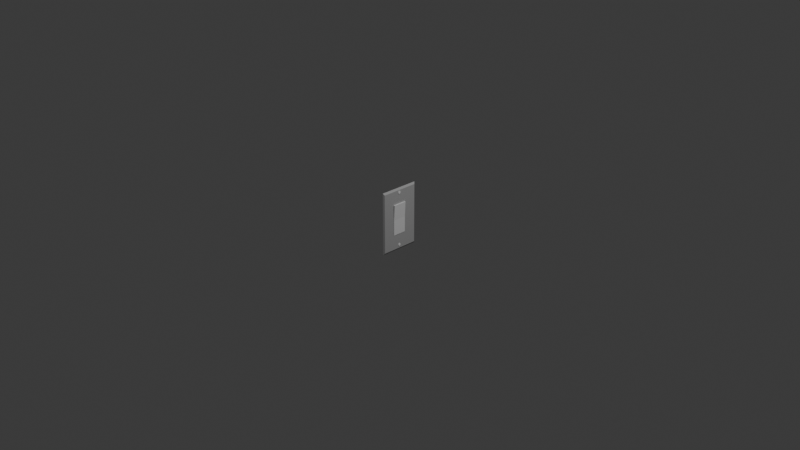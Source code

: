 # Source: lightswitch.blend  (saved by Blender 5.0.119; exported with 4.5.12 LTS)
import bpy
from mathutils import Matrix  # noqa: F401  (used for matrix-valued properties, if any)

bpy.ops.wm.read_factory_settings(use_empty=True)
scene = bpy.context.scene
scene.name = 'Scene'

# ---- collections
col_collection = bpy.data.collections.new('Collection'); scene.collection.children.link(col_collection)

# ---- materials (node trees are filled in below, after node groups)
mat_material = bpy.data.materials.new('Material')
mat_material.alpha_threshold = 0.0
mat_material.use_backface_culling_lightprobe_volume = False
mat_material.roughness = 0.5
mat_material.line_color = (0.0, 0.0, 0.0, 1.0)
mat_material_001 = bpy.data.materials.new('Material.001')

# ---- material node trees
mat_material.use_nodes = True; mat_material.node_tree.nodes.clear()
_N = mat_material.node_tree.nodes; _L = mat_material.node_tree.links
n0 = _N.new('ShaderNodeOutputMaterial'); n0.name = 'Material Output'; n0.location = (200, 100)
n1 = _N.new('ShaderNodeBsdfPrincipled'); n1.name = 'Principled BSDF'; n1.location = (-200, 100)
n1.inputs[0].default_value = (0.4274, 0.4274, 0.4274, 1.0)
_L.new(n1.outputs[0], n0.inputs[0])
n0.is_active_output = True
mat_material_001.use_nodes = True; mat_material_001.node_tree.nodes.clear()
_N = mat_material_001.node_tree.nodes; _L = mat_material_001.node_tree.links
n0 = _N.new('ShaderNodeBsdfPrincipled'); n0.name = 'Principled BSDF'; n0.location = (-200, 100)
n1 = _N.new('ShaderNodeOutputMaterial'); n1.name = 'Material Output'; n1.location = (200, 100)
_L.new(n0.outputs[0], n1.inputs[0])
n1.is_active_output = True

# ---- world
world_world = bpy.data.worlds.new('World'); scene.world = world_world
world_world.use_nodes = True; world_world.node_tree.nodes.clear()
_N = world_world.node_tree.nodes; _L = world_world.node_tree.links
n0 = _N.new('ShaderNodeOutputWorld'); n0.name = 'World Output'; n0.location = (200, 100)
n1 = _N.new('ShaderNodeBackground'); n1.name = 'Background'; n1.location = (-200, 100)
n1.inputs[0].default_value = (0.05088, 0.05088, 0.05088, 1.0)
_L.new(n1.outputs[0], n0.inputs[0])
n0.is_active_output = True
world_world.color = (0.05088, 0.05088, 0.05088)
world_world.sun_shadow_jitter_overblur = 0.0

# ---- cameras
cam_camera = bpy.data.cameras.new('Camera')
cam_camera.clip_end = 100.0
cam_camera.ortho_scale = 7.314

# ---- lights
light_light = bpy.data.lights.new('Light', 'POINT')
light_light.energy = 1000.0
light_light.shadow_soft_size = 0.1

# ---- meshes
me_cube = bpy.data.meshes.new('Cube')
me_cube.from_pydata([(1.027, 0.9403, 0.9403), (1.027, 0.9403, -0.9403), (1.027, -0.9403, 0.9403), (1.027, -0.9403, -0.9403), (-0.973, 1.0, 1.0), (-0.973, 1.0, -1.0), (-0.973, -1.0, 1.0), (-0.973, -1.0, -1.0)], [], [(0, 4, 6, 2), (3, 2, 6, 7), (7, 6, 4, 5), (5, 1, 3, 7), (1, 0, 2, 3), (5, 4, 0, 1)])
_uv = me_cube.uv_layers.new(name='UVMap')
_uv.uv.foreach_set('vector', [0.625, 0.5, 0.875, 0.5, 0.875, 0.75, 0.625, 0.75, 0.375, 0.75, 0.625, 0.75, 0.625, 1.0, 0.375, 1.0, 0.375, 0.0, 0.625, 0.0, 0.625, 0.25, 0.375, 0.25, 0.125, 0.5, 0.375, 0.5, 0.375, 0.75, 0.125, 0.75, 0.375, 0.5, 0.625, 0.5, 0.625, 0.75, 0.375, 0.75, 0.375, 0.25, 0.625, 0.25, 0.625, 0.5, 0.375, 0.5])
me_cube.materials.append(mat_material)
me_cube.use_mirror_vertex_groups = False
me_cube.update()
me_cube_001 = bpy.data.meshes.new('Cube.001')
me_cube_001.from_pydata([(-0.1315, -1.0, -1.0), (-1.174, -1.0, 1.0), (-0.1315, 1.0, -1.0), (-1.174, 1.0, 1.0), (0.1315, -1.0, -1.0), (1.0, -1.0, 1.0), (0.1315, 1.0, -1.0), (1.0, 1.0, 1.0), (-0.1634, -1.0, 0.0), (-0.1634, 1.0, 0.0), (0.1634, 1.0, 0.0), (0.1634, -1.0, 0.0)], [], [(8, 1, 3, 9), (9, 3, 7, 10), (10, 7, 5, 11), (11, 5, 1, 8), (2, 6, 4, 0), (7, 3, 1, 5), (4, 11, 8, 0), (6, 10, 11, 4), (2, 9, 10, 6), (0, 8, 9, 2)])
_uv = me_cube_001.uv_layers.new(name='UVMap')
_uv.uv.foreach_set('vector', [0.5, 0.0, 0.625, 0.0, 0.625, 0.25, 0.5, 0.25, 0.5, 0.25, 0.625, 0.25, 0.625, 0.5, 0.5, 0.5, 0.5, 0.5, 0.625, 0.5, 0.625, 0.75, 0.5, 0.75, 0.5, 0.75, 0.625, 0.75, 0.625, 1.0, 0.5, 1.0, 0.125, 0.5, 0.375, 0.5, 0.375, 0.75, 0.125, 0.75, 0.625, 0.5, 0.875, 0.5, 0.875, 0.75, 0.625, 0.75, 0.375, 0.75, 0.5, 0.75, 0.5, 1.0, 0.375, 1.0, 0.375, 0.5, 0.5, 0.5, 0.5, 0.75, 0.375, 0.75, 0.375, 0.25, 0.5, 0.25, 0.5, 0.5, 0.375, 0.5, 0.375, 0.0, 0.5, 0.0, 0.5, 0.25, 0.375, 0.25])
me_cube_001.materials.append(mat_material_001)
me_cube_001.update()
me_cylinder = bpy.data.meshes.new('Cylinder')
me_cylinder.from_pydata([(0.0, 1.0, -1.0), (-1.74e-06, 0.9695, 1.0), (0.1951, 0.9808, -1.0), (0.01663, 0.9509, 1.0), (0.3827, 0.9239, -1.0), (0.03263, 0.8957, 1.0), (0.5556, 0.8315, -1.0), (0.04737, 0.8061, 1.0), (0.7071, 0.7071, -1.0), (0.06029, 0.6855, 1.0), (0.8315, 0.5556, -1.0), (0.07089, 0.5386, 1.0), (0.9239, 0.3827, -1.0), (0.07877, 0.371, 1.0), (0.9808, 0.1951, -1.0), (0.08363, 0.1891, 1.0), (1.0, 0.0, -1.0), (0.08526, 0.0, 1.0), (0.9808, -0.1951, -1.0), (0.08363, -0.1891, 1.0), (0.9239, -0.3827, -1.0), (0.07877, -0.371, 1.0), (0.8315, -0.5556, -1.0), (0.07089, -0.5386, 1.0), (0.7071, -0.7071, -1.0), (0.06029, -0.6855, 1.0), (0.5556, -0.8315, -1.0), (0.04737, -0.8061, 1.0), (0.3827, -0.9239, -1.0), (0.03263, -0.8957, 1.0), (0.1951, -0.9808, -1.0), (0.01663, -0.9509, 1.0), (0.0, -1.0, -1.0), (-1.74e-06, -0.9695, 1.0), (-0.1951, -0.9808, -1.0), (-0.01664, -0.9509, 1.0), (-0.3827, -0.9239, -1.0), (-0.03263, -0.8957, 1.0), (-0.5556, -0.8315, -1.0), (-0.04737, -0.8061, 1.0), (-0.7071, -0.7071, -1.0), (-0.06029, -0.6855, 1.0), (-0.8315, -0.5556, -1.0), (-0.0709, -0.5386, 1.0), (-0.9239, -0.3827, -1.0), (-0.07878, -0.371, 1.0), (-0.9808, -0.1951, -1.0), (-0.08363, -0.1891, 1.0), (-1.0, 0.0, -1.0), (-0.08527, 0.0, 1.0), (-0.9808, 0.1951, -1.0), (-0.08363, 0.1891, 1.0), (-0.9239, 0.3827, -1.0), (-0.07878, 0.371, 1.0), (-0.8315, 0.5556, -1.0), (-0.0709, 0.5386, 1.0), (-0.7071, 0.7071, -1.0), (-0.06029, 0.6855, 1.0), (-0.5556, 0.8315, -1.0), (-0.04737, 0.8061, 1.0), (-0.3827, 0.9239, -1.0), (-0.03263, 0.8957, 1.0), (-0.1951, 0.9808, -1.0), (-0.01664, 0.9509, 1.0), (0.1951, 0.9808, 1.0), (0.0, 1.0, 1.0), (0.3827, 0.9239, 1.0), (0.5556, 0.8315, 1.0), (0.7071, 0.7071, 1.0), (0.8315, 0.5556, 1.0), (0.9239, 0.3827, 1.0), (0.9808, 0.1951, 1.0), (1.0, 0.0, 1.0), (0.9808, -0.1951, 1.0), (0.9239, -0.3827, 1.0), (0.8315, -0.5556, 1.0), (0.7071, -0.7071, 1.0), (0.5556, -0.8315, 1.0), (0.3827, -0.9239, 1.0), (0.1951, -0.9808, 1.0), (0.0, -1.0, 1.0), (-0.1951, -0.9808, 1.0), (-0.3827, -0.9239, 1.0), (-0.5556, -0.8315, 1.0), (-0.7071, -0.7071, 1.0), (-0.8315, -0.5556, 1.0), (-0.9239, -0.3827, 1.0), (-0.9808, -0.1951, 1.0), (-1.0, 0.0, 1.0), (-0.9808, 0.1951, 1.0), (-0.9239, 0.3827, 1.0), (-0.8315, 0.5556, 1.0), (-0.7071, 0.7071, 1.0), (-0.5556, 0.8315, 1.0), (-0.3827, 0.9239, 1.0), (-0.1951, 0.9808, 1.0), (0.01663, 0.9509, 0.5748), (-1.733e-06, 0.9695, 0.5748), (0.03263, 0.8957, 0.5748), (0.04737, 0.8061, 0.5748), (0.06029, 0.6855, 0.5748), (0.07089, 0.5386, 0.5748), (0.07877, 0.371, 0.5748), (0.08363, 0.1891, 0.5748), (0.08526, -1.776e-15, 0.5748), (0.08363, -0.1891, 0.5748), (0.07877, -0.371, 0.5748), (0.07089, -0.5386, 0.5748), (0.06029, -0.6855, 0.5748), (0.04737, -0.8061, 0.5748), (0.03263, -0.8957, 0.5748), (0.01663, -0.9509, 0.5748), (-1.733e-06, -0.9695, 0.5748), (-0.01664, -0.9509, 0.5748), (-0.03263, -0.8957, 0.5748), (-0.04737, -0.8061, 0.5748), (-0.06029, -0.6855, 0.5748), (-0.0709, -0.5386, 0.5748), (-0.07878, -0.371, 0.5748), (-0.08363, -0.1891, 0.5748), (-0.08527, -1.776e-15, 0.5748), (-0.08363, 0.1891, 0.5748), (-0.07878, 0.371, 0.5748), (-0.0709, 0.5386, 0.5748), (-0.06029, 0.6855, 0.5748), (-0.04737, 0.8061, 0.5748), (-0.03263, 0.8957, 0.5748), (-0.01664, 0.9509, 0.5748), (0.01663, 0.9509, 0.4106), (-1.73e-06, 0.9695, 0.4106), (0.03263, 0.8957, 0.4106), (0.04737, 0.8061, 0.4106), (0.06029, 0.6855, 0.4106), (0.07089, 0.5386, 0.4106), (0.07877, 0.371, 0.4106), (0.08363, 0.1891, 0.4106), (0.08526, -2.22e-15, 0.4106), (0.08363, -0.1891, 0.4106), (0.07877, -0.371, 0.4106), (0.07089, -0.5386, 0.4106), (0.06029, -0.6855, 0.4106), (0.04737, -0.8061, 0.4106), (0.03263, -0.8957, 0.4106), (0.01663, -0.9509, 0.4106), (-1.73e-06, -0.9695, 0.4106), (-0.01664, -0.9509, 0.4106), (-0.03263, -0.8957, 0.4106), (-0.04737, -0.8061, 0.4106), (-0.06029, -0.6855, 0.4106), (-0.0709, -0.5386, 0.4106), (-0.07878, -0.371, 0.4106), (-0.08363, -0.1891, 0.4106), (-0.08527, -2.22e-15, 0.4106), (-0.08363, 0.1891, 0.4106), (-0.07878, 0.371, 0.4106), (-0.0709, 0.5386, 0.4106), (-0.06029, 0.6855, 0.4106), (-0.04737, 0.8061, 0.4106), (-0.03263, 0.8957, 0.4106), (-0.01664, 0.9509, 0.4106)], [], [(0, 65, 64, 2), (2, 64, 66, 4), (4, 66, 67, 6), (6, 67, 68, 8), (8, 68, 69, 10), (10, 69, 70, 12), (12, 70, 71, 14), (14, 71, 72, 16), (16, 72, 73, 18), (18, 73, 74, 20), (20, 74, 75, 22), (22, 75, 76, 24), (24, 76, 77, 26), (26, 77, 78, 28), (28, 78, 79, 30), (30, 79, 80, 32), (32, 80, 81, 34), (34, 81, 82, 36), (36, 82, 83, 38), (38, 83, 84, 40), (40, 84, 85, 42), (42, 85, 86, 44), (44, 86, 87, 46), (46, 87, 88, 48), (48, 88, 89, 50), (50, 89, 90, 52), (52, 90, 91, 54), (54, 91, 92, 56), (56, 92, 93, 58), (58, 93, 94, 60), (41, 39, 115, 116), (60, 94, 95, 62), (62, 95, 65, 0), (0, 2, 4, 6, 8, 10, 12, 14, 16, 18, 20, 22, 24, 26, 28, 30, 32, 34, 36, 38, 40, 42, 44, 46, 48, 50, 52, 54, 56, 58, 60, 62), (1, 3, 64, 65), (3, 5, 66, 64), (5, 7, 67, 66), (7, 9, 68, 67), (9, 11, 69, 68), (11, 13, 70, 69), (13, 15, 71, 70), (15, 17, 72, 71), (17, 19, 73, 72), (19, 21, 74, 73), (21, 23, 75, 74), (23, 25, 76, 75), (25, 27, 77, 76), (27, 29, 78, 77), (29, 31, 79, 78), (31, 33, 80, 79), (33, 35, 81, 80), (35, 37, 82, 81), (37, 39, 83, 82), (39, 41, 84, 83), (41, 43, 85, 84), (43, 45, 86, 85), (45, 47, 87, 86), (47, 49, 88, 87), (49, 51, 89, 88), (51, 53, 90, 89), (53, 55, 91, 90), (55, 57, 92, 91), (57, 59, 93, 92), (59, 61, 94, 93), (61, 63, 95, 94), (63, 1, 65, 95), (116, 115, 147, 148), (15, 13, 102, 103), (43, 41, 116, 117), (17, 15, 103, 104), (45, 43, 117, 118), (19, 17, 104, 105), (47, 45, 118, 119), (21, 19, 105, 106), (49, 47, 119, 120), (23, 21, 106, 107), (51, 49, 120, 121), (25, 23, 107, 108), (53, 51, 121, 122), (27, 25, 108, 109), (55, 53, 122, 123), (29, 27, 109, 110), (3, 1, 97, 96), (57, 55, 123, 124), (31, 29, 110, 111), (5, 3, 96, 98), (59, 57, 124, 125), (33, 31, 111, 112), (7, 5, 98, 99), (61, 59, 125, 126), (35, 33, 112, 113), (9, 7, 99, 100), (63, 61, 126, 127), (37, 35, 113, 114), (11, 9, 100, 101), (1, 63, 127, 97), (39, 37, 114, 115), (13, 11, 101, 102), (128, 129, 159, 158, 157, 156, 155, 154, 153, 152, 151, 150, 149, 148, 147, 146, 145, 144, 143, 142, 141, 140, 139, 138, 137, 136, 135, 134, 133, 132, 131, 130), (103, 102, 134, 135), (117, 116, 148, 149), (104, 103, 135, 136), (118, 117, 149, 150), (105, 104, 136, 137), (119, 118, 150, 151), (106, 105, 137, 138), (120, 119, 151, 152), (107, 106, 138, 139), (121, 120, 152, 153), (108, 107, 139, 140), (122, 121, 153, 154), (109, 108, 140, 141), (123, 122, 154, 155), (110, 109, 141, 142), (96, 97, 129, 128), (124, 123, 155, 156), (111, 110, 142, 143), (98, 96, 128, 130), (125, 124, 156, 157), (112, 111, 143, 144), (99, 98, 130, 131), (126, 125, 157, 158), (113, 112, 144, 145), (100, 99, 131, 132), (127, 126, 158, 159), (114, 113, 145, 146), (101, 100, 132, 133), (97, 127, 159, 129), (115, 114, 146, 147), (102, 101, 133, 134)])
_uv = me_cylinder.uv_layers.new(name='UVMap')
_uv.uv.foreach_set('vector', [1.0, 0.5, 1.0, 1.0, 0.9688, 1.0, 0.9688, 0.5, 0.9688, 0.5, 0.9688, 1.0, 0.9375, 1.0, 0.9375, 0.5, 0.9375, 0.5, 0.9375, 1.0, 0.9062, 1.0, 0.9062, 0.5, 0.9062, 0.5, 0.9062, 1.0, 0.875, 1.0, 0.875, 0.5, 0.875, 0.5, 0.875, 1.0, 0.8438, 1.0, 0.8438, 0.5, 0.8438, 0.5, 0.8438, 1.0, 0.8125, 1.0, 0.8125, 0.5, 0.8125, 0.5, 0.8125, 1.0, 0.7812, 1.0, 0.7812, 0.5, 0.7812, 0.5, 0.7812, 1.0, 0.75, 1.0, 0.75, 0.5, 0.75, 0.5, 0.75, 1.0, 0.7188, 1.0, 0.7188, 0.5, 0.7188, 0.5, 0.7188, 1.0, 0.6875, 1.0, 0.6875, 0.5, 0.6875, 0.5, 0.6875, 1.0, 0.6562, 1.0, 0.6562, 0.5, 0.6562, 0.5, 0.6562, 1.0, 0.625, 1.0, 0.625, 0.5, 0.625, 0.5, 0.625, 1.0, 0.5938, 1.0, 0.5938, 0.5, 0.5938, 0.5, 0.5938, 1.0, 0.5625, 1.0, 0.5625, 0.5, 0.5625, 0.5, 0.5625, 1.0, 0.5312, 1.0, 0.5312, 0.5, 0.5312, 0.5, 0.5312, 1.0, 0.5, 1.0, 0.5, 0.5, 0.5, 0.5, 0.5, 1.0, 0.4688, 1.0, 0.4688, 0.5, 0.4688, 0.5, 0.4688, 1.0, 0.4375, 1.0, 0.4375, 0.5, 0.4375, 0.5, 0.4375, 1.0, 0.4062, 1.0, 0.4062, 0.5, 0.4062, 0.5, 0.4062, 1.0, 0.375, 1.0, 0.375, 0.5, 0.375, 0.5, 0.375, 1.0, 0.3438, 1.0, 0.3438, 0.5, 0.3438, 0.5, 0.3438, 1.0, 0.3125, 1.0, 0.3125, 0.5, 0.3125, 0.5, 0.3125, 1.0, 0.2812, 1.0, 0.2812, 0.5, 0.2812, 0.5, 0.2812, 1.0, 0.25, 1.0, 0.25, 0.5, 0.25, 0.5, 0.25, 1.0, 0.2188, 1.0, 0.2188, 0.5, 0.2188, 0.5, 0.2188, 1.0, 0.1875, 1.0, 0.1875, 0.5, 0.1875, 0.5, 0.1875, 1.0, 0.1562, 1.0, 0.1562, 0.5, 0.1562, 0.5, 0.1562, 1.0, 0.125, 1.0, 0.125, 0.5, 0.125, 0.5, 0.125, 1.0, 0.09375, 1.0, 0.09375, 0.5, 0.09375, 0.5, 0.09375, 1.0, 0.0625, 1.0, 0.0625, 0.5, 0.08547, 0.08547, 0.1207, 0.05653, 0.1207, 0.05653, 0.08547, 0.08547, 0.0625, 0.5, 0.0625, 1.0, 0.03125, 1.0, 0.03125, 0.5, 0.03125, 0.5, 0.03125, 1.0, 0.0, 1.0, 0.0, 0.5, 0.75, 0.49, 0.7968, 0.4854, 0.8418, 0.4717, 0.8833, 0.4496, 0.9197, 0.4197, 0.9496, 0.3833, 0.9717, 0.3418, 0.9854, 0.2968, 0.99, 0.25, 0.9854, 0.2032, 0.9717, 0.1582, 0.9496, 0.1167, 0.9197, 0.08029, 0.8833, 0.05045, 0.8418, 0.02827, 0.7968, 0.01461, 0.75, 0.01, 0.7032, 0.01461, 0.6582, 0.02827, 0.6167, 0.05045, 0.5803, 0.08029, 0.5504, 0.1167, 0.5283, 0.1582, 0.5146, 0.2032, 0.51, 0.25, 0.5146, 0.2968, 0.5283, 0.3418, 0.5504, 0.3833, 0.5803, 0.4197, 0.6167, 0.4496, 0.6582, 0.4717, 0.7032, 0.4854, 0.25, 0.4827, 0.2954, 0.4782, 0.2968, 0.4854, 0.25, 0.49, 0.2954, 0.4782, 0.339, 0.465, 0.3418, 0.4717, 0.2968, 0.4854, 0.339, 0.465, 0.3793, 0.4435, 0.3833, 0.4496, 0.3418, 0.4717, 0.3793, 0.4435, 0.4145, 0.4145, 0.4197, 0.4197, 0.3833, 0.4496, 0.4145, 0.4145, 0.4435, 0.3793, 0.4496, 0.3833, 0.4197, 0.4197, 0.4435, 0.3793, 0.465, 0.339, 0.4717, 0.3418, 0.4496, 0.3833, 0.465, 0.339, 0.4782, 0.2954, 0.4854, 0.2968, 0.4717, 0.3418, 0.4782, 0.2954, 0.4827, 0.25, 0.49, 0.25, 0.4854, 0.2968, 0.4827, 0.25, 0.4782, 0.2046, 0.4854, 0.2032, 0.49, 0.25, 0.4782, 0.2046, 0.465, 0.161, 0.4717, 0.1582, 0.4854, 0.2032, 0.465, 0.161, 0.4435, 0.1207, 0.4496, 0.1167, 0.4717, 0.1582, 0.4435, 0.1207, 0.4145, 0.08547, 0.4197, 0.08029, 0.4496, 0.1167, 0.4145, 0.08547, 0.3793, 0.05653, 0.3833, 0.05045, 0.4197, 0.08029, 0.3793, 0.05653, 0.339, 0.03503, 0.3418, 0.02827, 0.3833, 0.05045, 0.339, 0.03503, 0.2954, 0.02179, 0.2968, 0.01461, 0.3418, 0.02827, 0.2954, 0.02179, 0.25, 0.01732, 0.25, 0.01, 0.2968, 0.01461, 0.25, 0.01732, 0.2046, 0.02179, 0.2032, 0.01461, 0.25, 0.01, 0.2046, 0.02179, 0.161, 0.03503, 0.1582, 0.02827, 0.2032, 0.01461, 0.161, 0.03503, 0.1207, 0.05653, 0.1167, 0.05045, 0.1582, 0.02827, 0.1207, 0.05653, 0.08547, 0.08547, 0.08029, 0.08029, 0.1167, 0.05045, 0.08547, 0.08547, 0.05653, 0.1207, 0.05045, 0.1167, 0.08029, 0.08029, 0.05653, 0.1207, 0.03503, 0.161, 0.02827, 0.1582, 0.05045, 0.1167, 0.03503, 0.161, 0.02179, 0.2046, 0.01461, 0.2032, 0.02827, 0.1582, 0.02179, 0.2046, 0.01732, 0.25, 0.01, 0.25, 0.01461, 0.2032, 0.01732, 0.25, 0.02179, 0.2954, 0.01461, 0.2968, 0.01, 0.25, 0.02179, 0.2954, 0.03503, 0.339, 0.02827, 0.3418, 0.01461, 0.2968, 0.03503, 0.339, 0.05653, 0.3793, 0.05045, 0.3833, 0.02827, 0.3418, 0.05653, 0.3793, 0.08547, 0.4145, 0.08029, 0.4197, 0.05045, 0.3833, 0.08547, 0.4145, 0.1207, 0.4435, 0.1167, 0.4496, 0.08029, 0.4197, 0.1207, 0.4435, 0.161, 0.465, 0.1582, 0.4717, 0.1167, 0.4496, 0.161, 0.465, 0.2046, 0.4782, 0.2032, 0.4854, 0.1582, 0.4717, 0.2046, 0.4782, 0.25, 0.4827, 0.25, 0.49, 0.2032, 0.4854, 0.08547, 0.08547, 0.1207, 0.05653, 0.1207, 0.05653, 0.08547, 0.08547, 0.4782, 0.2954, 0.465, 0.339, 0.465, 0.339, 0.4782, 0.2954, 0.05653, 0.1207, 0.08547, 0.08547, 0.08547, 0.08547, 0.05653, 0.1207, 0.4827, 0.25, 0.4782, 0.2954, 0.4782, 0.2954, 0.4827, 0.25, 0.03503, 0.161, 0.05653, 0.1207, 0.05653, 0.1207, 0.03503, 0.161, 0.4782, 0.2046, 0.4827, 0.25, 0.4827, 0.25, 0.4782, 0.2046, 0.02179, 0.2046, 0.03503, 0.161, 0.03503, 0.161, 0.02179, 0.2046, 0.465, 0.161, 0.4782, 0.2046, 0.4782, 0.2046, 0.465, 0.161, 0.01732, 0.25, 0.02179, 0.2046, 0.02179, 0.2046, 0.01732, 0.25, 0.4435, 0.1207, 0.465, 0.161, 0.465, 0.161, 0.4435, 0.1207, 0.02179, 0.2954, 0.01732, 0.25, 0.01732, 0.25, 0.02179, 0.2954, 0.4145, 0.08547, 0.4435, 0.1207, 0.4435, 0.1207, 0.4145, 0.08547, 0.03503, 0.339, 0.02179, 0.2954, 0.02179, 0.2954, 0.03503, 0.339, 0.3793, 0.05653, 0.4145, 0.08547, 0.4145, 0.08547, 0.3793, 0.05653, 0.05653, 0.3793, 0.03503, 0.339, 0.03503, 0.339, 0.05653, 0.3793, 0.339, 0.03503, 0.3793, 0.05653, 0.3793, 0.05653, 0.339, 0.03503, 0.2954, 0.4782, 0.25, 0.4827, 0.25, 0.4827, 0.2954, 0.4782, 0.08547, 0.4145, 0.05653, 0.3793, 0.05653, 0.3793, 0.08547, 0.4145, 0.2954, 0.02179, 0.339, 0.03503, 0.339, 0.03503, 0.2954, 0.02179, 0.339, 0.465, 0.2954, 0.4782, 0.2954, 0.4782, 0.339, 0.465, 0.1207, 0.4435, 0.08547, 0.4145, 0.08547, 0.4145, 0.1207, 0.4435, 0.25, 0.01732, 0.2954, 0.02179, 0.2954, 0.02179, 0.25, 0.01732, 0.3793, 0.4435, 0.339, 0.465, 0.339, 0.465, 0.3793, 0.4435, 0.161, 0.465, 0.1207, 0.4435, 0.1207, 0.4435, 0.161, 0.465, 0.2046, 0.02179, 0.25, 0.01732, 0.25, 0.01732, 0.2046, 0.02179, 0.4145, 0.4145, 0.3793, 0.4435, 0.3793, 0.4435, 0.4145, 0.4145, 0.2046, 0.4782, 0.161, 0.465, 0.161, 0.465, 0.2046, 0.4782, 0.161, 0.03503, 0.2046, 0.02179, 0.2046, 0.02179, 0.161, 0.03503, 0.4435, 0.3793, 0.4145, 0.4145, 0.4145, 0.4145, 0.4435, 0.3793, 0.25, 0.4827, 0.2046, 0.4782, 0.2046, 0.4782, 0.25, 0.4827, 0.1207, 0.05653, 0.161, 0.03503, 0.161, 0.03503, 0.1207, 0.05653, 0.465, 0.339, 0.4435, 0.3793, 0.4435, 0.3793, 0.465, 0.339, 0.2954, 0.4782, 0.25, 0.4827, 0.2046, 0.4782, 0.161, 0.465, 0.1207, 0.4435, 0.08547, 0.4145, 0.05653, 0.3793, 0.03503, 0.339, 0.02179, 0.2954, 0.01732, 0.25, 0.02179, 0.2046, 0.03503, 0.161, 0.05653, 0.1207, 0.08547, 0.08547, 0.1207, 0.05653, 0.161, 0.03503, 0.2046, 0.02179, 0.25, 0.01732, 0.2954, 0.02179, 0.339, 0.03503, 0.3793, 0.05653, 0.4145, 0.08547, 0.4435, 0.1207, 0.465, 0.161, 0.4782, 0.2046, 0.4827, 0.25, 0.4782, 0.2954, 0.465, 0.339, 0.4435, 0.3793, 0.4145, 0.4145, 0.3793, 0.4435, 0.339, 0.465, 0.4782, 0.2954, 0.465, 0.339, 0.465, 0.339, 0.4782, 0.2954, 0.05653, 0.1207, 0.08547, 0.08547, 0.08547, 0.08547, 0.05653, 0.1207, 0.4827, 0.25, 0.4782, 0.2954, 0.4782, 0.2954, 0.4827, 0.25, 0.03503, 0.161, 0.05653, 0.1207, 0.05653, 0.1207, 0.03503, 0.161, 0.4782, 0.2046, 0.4827, 0.25, 0.4827, 0.25, 0.4782, 0.2046, 0.02179, 0.2046, 0.03503, 0.161, 0.03503, 0.161, 0.02179, 0.2046, 0.465, 0.161, 0.4782, 0.2046, 0.4782, 0.2046, 0.465, 0.161, 0.01732, 0.25, 0.02179, 0.2046, 0.02179, 0.2046, 0.01732, 0.25, 0.4435, 0.1207, 0.465, 0.161, 0.465, 0.161, 0.4435, 0.1207, 0.02179, 0.2954, 0.01732, 0.25, 0.01732, 0.25, 0.02179, 0.2954, 0.4145, 0.08547, 0.4435, 0.1207, 0.4435, 0.1207, 0.4145, 0.08547, 0.03503, 0.339, 0.02179, 0.2954, 0.02179, 0.2954, 0.03503, 0.339, 0.3793, 0.05653, 0.4145, 0.08547, 0.4145, 0.08547, 0.3793, 0.05653, 0.05653, 0.3793, 0.03503, 0.339, 0.03503, 0.339, 0.05653, 0.3793, 0.339, 0.03503, 0.3793, 0.05653, 0.3793, 0.05653, 0.339, 0.03503, 0.2954, 0.4782, 0.25, 0.4827, 0.25, 0.4827, 0.2954, 0.4782, 0.08547, 0.4145, 0.05653, 0.3793, 0.05653, 0.3793, 0.08547, 0.4145, 0.2954, 0.02179, 0.339, 0.03503, 0.339, 0.03503, 0.2954, 0.02179, 0.339, 0.465, 0.2954, 0.4782, 0.2954, 0.4782, 0.339, 0.465, 0.1207, 0.4435, 0.08547, 0.4145, 0.08547, 0.4145, 0.1207, 0.4435, 0.25, 0.01732, 0.2954, 0.02179, 0.2954, 0.02179, 0.25, 0.01732, 0.3793, 0.4435, 0.339, 0.465, 0.339, 0.465, 0.3793, 0.4435, 0.161, 0.465, 0.1207, 0.4435, 0.1207, 0.4435, 0.161, 0.465, 0.2046, 0.02179, 0.25, 0.01732, 0.25, 0.01732, 0.2046, 0.02179, 0.4145, 0.4145, 0.3793, 0.4435, 0.3793, 0.4435, 0.4145, 0.4145, 0.2046, 0.4782, 0.161, 0.465, 0.161, 0.465, 0.2046, 0.4782, 0.161, 0.03503, 0.2046, 0.02179, 0.2046, 0.02179, 0.161, 0.03503, 0.4435, 0.3793, 0.4145, 0.4145, 0.4145, 0.4145, 0.4435, 0.3793, 0.25, 0.4827, 0.2046, 0.4782, 0.2046, 0.4782, 0.25, 0.4827, 0.1207, 0.05653, 0.161, 0.03503, 0.161, 0.03503, 0.1207, 0.05653, 0.465, 0.339, 0.4435, 0.3793, 0.4435, 0.3793, 0.465, 0.339])
me_cylinder.update()
me_cylinder_001 = bpy.data.meshes.new('Cylinder.001')
me_cylinder_001.from_pydata([(0.0, 1.0, -1.0), (-1.74e-06, 0.9695, 1.0), (0.1951, 0.9808, -1.0), (0.01663, 0.9509, 1.0), (0.3827, 0.9239, -1.0), (0.03263, 0.8957, 1.0), (0.5556, 0.8315, -1.0), (0.04737, 0.8061, 1.0), (0.7071, 0.7071, -1.0), (0.06029, 0.6855, 1.0), (0.8315, 0.5556, -1.0), (0.07089, 0.5386, 1.0), (0.9239, 0.3827, -1.0), (0.07877, 0.371, 1.0), (0.9808, 0.1951, -1.0), (0.08363, 0.1891, 1.0), (1.0, 0.0, -1.0), (0.08526, 0.0, 1.0), (0.9808, -0.1951, -1.0), (0.08363, -0.1891, 1.0), (0.9239, -0.3827, -1.0), (0.07877, -0.371, 1.0), (0.8315, -0.5556, -1.0), (0.07089, -0.5386, 1.0), (0.7071, -0.7071, -1.0), (0.06029, -0.6855, 1.0), (0.5556, -0.8315, -1.0), (0.04737, -0.8061, 1.0), (0.3827, -0.9239, -1.0), (0.03263, -0.8957, 1.0), (0.1951, -0.9808, -1.0), (0.01663, -0.9509, 1.0), (0.0, -1.0, -1.0), (-1.74e-06, -0.9695, 1.0), (-0.1951, -0.9808, -1.0), (-0.01664, -0.9509, 1.0), (-0.3827, -0.9239, -1.0), (-0.03263, -0.8957, 1.0), (-0.5556, -0.8315, -1.0), (-0.04737, -0.8061, 1.0), (-0.7071, -0.7071, -1.0), (-0.06029, -0.6855, 1.0), (-0.8315, -0.5556, -1.0), (-0.0709, -0.5386, 1.0), (-0.9239, -0.3827, -1.0), (-0.07878, -0.371, 1.0), (-0.9808, -0.1951, -1.0), (-0.08363, -0.1891, 1.0), (-1.0, 0.0, -1.0), (-0.08527, 0.0, 1.0), (-0.9808, 0.1951, -1.0), (-0.08363, 0.1891, 1.0), (-0.9239, 0.3827, -1.0), (-0.07878, 0.371, 1.0), (-0.8315, 0.5556, -1.0), (-0.0709, 0.5386, 1.0), (-0.7071, 0.7071, -1.0), (-0.06029, 0.6855, 1.0), (-0.5556, 0.8315, -1.0), (-0.04737, 0.8061, 1.0), (-0.3827, 0.9239, -1.0), (-0.03263, 0.8957, 1.0), (-0.1951, 0.9808, -1.0), (-0.01664, 0.9509, 1.0), (0.1951, 0.9808, 1.0), (0.0, 1.0, 1.0), (0.3827, 0.9239, 1.0), (0.5556, 0.8315, 1.0), (0.7071, 0.7071, 1.0), (0.8315, 0.5556, 1.0), (0.9239, 0.3827, 1.0), (0.9808, 0.1951, 1.0), (1.0, 0.0, 1.0), (0.9808, -0.1951, 1.0), (0.9239, -0.3827, 1.0), (0.8315, -0.5556, 1.0), (0.7071, -0.7071, 1.0), (0.5556, -0.8315, 1.0), (0.3827, -0.9239, 1.0), (0.1951, -0.9808, 1.0), (0.0, -1.0, 1.0), (-0.1951, -0.9808, 1.0), (-0.3827, -0.9239, 1.0), (-0.5556, -0.8315, 1.0), (-0.7071, -0.7071, 1.0), (-0.8315, -0.5556, 1.0), (-0.9239, -0.3827, 1.0), (-0.9808, -0.1951, 1.0), (-1.0, 0.0, 1.0), (-0.9808, 0.1951, 1.0), (-0.9239, 0.3827, 1.0), (-0.8315, 0.5556, 1.0), (-0.7071, 0.7071, 1.0), (-0.5556, 0.8315, 1.0), (-0.3827, 0.9239, 1.0), (-0.1951, 0.9808, 1.0), (0.01663, 0.9509, 0.5748), (-1.733e-06, 0.9695, 0.5748), (0.03263, 0.8957, 0.5748), (0.04737, 0.8061, 0.5748), (0.06029, 0.6855, 0.5748), (0.07089, 0.5386, 0.5748), (0.07877, 0.371, 0.5748), (0.08363, 0.1891, 0.5748), (0.08526, -1.776e-15, 0.5748), (0.08363, -0.1891, 0.5748), (0.07877, -0.371, 0.5748), (0.07089, -0.5386, 0.5748), (0.06029, -0.6855, 0.5748), (0.04737, -0.8061, 0.5748), (0.03263, -0.8957, 0.5748), (0.01663, -0.9509, 0.5748), (-1.733e-06, -0.9695, 0.5748), (-0.01664, -0.9509, 0.5748), (-0.03263, -0.8957, 0.5748), (-0.04737, -0.8061, 0.5748), (-0.06029, -0.6855, 0.5748), (-0.0709, -0.5386, 0.5748), (-0.07878, -0.371, 0.5748), (-0.08363, -0.1891, 0.5748), (-0.08527, -1.776e-15, 0.5748), (-0.08363, 0.1891, 0.5748), (-0.07878, 0.371, 0.5748), (-0.0709, 0.5386, 0.5748), (-0.06029, 0.6855, 0.5748), (-0.04737, 0.8061, 0.5748), (-0.03263, 0.8957, 0.5748), (-0.01664, 0.9509, 0.5748), (0.01663, 0.9509, 0.4106), (-1.73e-06, 0.9695, 0.4106), (0.03263, 0.8957, 0.4106), (0.04737, 0.8061, 0.4106), (0.06029, 0.6855, 0.4106), (0.07089, 0.5386, 0.4106), (0.07877, 0.371, 0.4106), (0.08363, 0.1891, 0.4106), (0.08526, -2.22e-15, 0.4106), (0.08363, -0.1891, 0.4106), (0.07877, -0.371, 0.4106), (0.07089, -0.5386, 0.4106), (0.06029, -0.6855, 0.4106), (0.04737, -0.8061, 0.4106), (0.03263, -0.8957, 0.4106), (0.01663, -0.9509, 0.4106), (-1.73e-06, -0.9695, 0.4106), (-0.01664, -0.9509, 0.4106), (-0.03263, -0.8957, 0.4106), (-0.04737, -0.8061, 0.4106), (-0.06029, -0.6855, 0.4106), (-0.0709, -0.5386, 0.4106), (-0.07878, -0.371, 0.4106), (-0.08363, -0.1891, 0.4106), (-0.08527, -2.22e-15, 0.4106), (-0.08363, 0.1891, 0.4106), (-0.07878, 0.371, 0.4106), (-0.0709, 0.5386, 0.4106), (-0.06029, 0.6855, 0.4106), (-0.04737, 0.8061, 0.4106), (-0.03263, 0.8957, 0.4106), (-0.01664, 0.9509, 0.4106)], [], [(0, 65, 64, 2), (2, 64, 66, 4), (4, 66, 67, 6), (6, 67, 68, 8), (8, 68, 69, 10), (10, 69, 70, 12), (12, 70, 71, 14), (14, 71, 72, 16), (16, 72, 73, 18), (18, 73, 74, 20), (20, 74, 75, 22), (22, 75, 76, 24), (24, 76, 77, 26), (26, 77, 78, 28), (28, 78, 79, 30), (30, 79, 80, 32), (32, 80, 81, 34), (34, 81, 82, 36), (36, 82, 83, 38), (38, 83, 84, 40), (40, 84, 85, 42), (42, 85, 86, 44), (44, 86, 87, 46), (46, 87, 88, 48), (48, 88, 89, 50), (50, 89, 90, 52), (52, 90, 91, 54), (54, 91, 92, 56), (56, 92, 93, 58), (58, 93, 94, 60), (41, 39, 115, 116), (60, 94, 95, 62), (62, 95, 65, 0), (0, 2, 4, 6, 8, 10, 12, 14, 16, 18, 20, 22, 24, 26, 28, 30, 32, 34, 36, 38, 40, 42, 44, 46, 48, 50, 52, 54, 56, 58, 60, 62), (1, 3, 64, 65), (3, 5, 66, 64), (5, 7, 67, 66), (7, 9, 68, 67), (9, 11, 69, 68), (11, 13, 70, 69), (13, 15, 71, 70), (15, 17, 72, 71), (17, 19, 73, 72), (19, 21, 74, 73), (21, 23, 75, 74), (23, 25, 76, 75), (25, 27, 77, 76), (27, 29, 78, 77), (29, 31, 79, 78), (31, 33, 80, 79), (33, 35, 81, 80), (35, 37, 82, 81), (37, 39, 83, 82), (39, 41, 84, 83), (41, 43, 85, 84), (43, 45, 86, 85), (45, 47, 87, 86), (47, 49, 88, 87), (49, 51, 89, 88), (51, 53, 90, 89), (53, 55, 91, 90), (55, 57, 92, 91), (57, 59, 93, 92), (59, 61, 94, 93), (61, 63, 95, 94), (63, 1, 65, 95), (116, 115, 147, 148), (15, 13, 102, 103), (43, 41, 116, 117), (17, 15, 103, 104), (45, 43, 117, 118), (19, 17, 104, 105), (47, 45, 118, 119), (21, 19, 105, 106), (49, 47, 119, 120), (23, 21, 106, 107), (51, 49, 120, 121), (25, 23, 107, 108), (53, 51, 121, 122), (27, 25, 108, 109), (55, 53, 122, 123), (29, 27, 109, 110), (3, 1, 97, 96), (57, 55, 123, 124), (31, 29, 110, 111), (5, 3, 96, 98), (59, 57, 124, 125), (33, 31, 111, 112), (7, 5, 98, 99), (61, 59, 125, 126), (35, 33, 112, 113), (9, 7, 99, 100), (63, 61, 126, 127), (37, 35, 113, 114), (11, 9, 100, 101), (1, 63, 127, 97), (39, 37, 114, 115), (13, 11, 101, 102), (128, 129, 159, 158, 157, 156, 155, 154, 153, 152, 151, 150, 149, 148, 147, 146, 145, 144, 143, 142, 141, 140, 139, 138, 137, 136, 135, 134, 133, 132, 131, 130), (103, 102, 134, 135), (117, 116, 148, 149), (104, 103, 135, 136), (118, 117, 149, 150), (105, 104, 136, 137), (119, 118, 150, 151), (106, 105, 137, 138), (120, 119, 151, 152), (107, 106, 138, 139), (121, 120, 152, 153), (108, 107, 139, 140), (122, 121, 153, 154), (109, 108, 140, 141), (123, 122, 154, 155), (110, 109, 141, 142), (96, 97, 129, 128), (124, 123, 155, 156), (111, 110, 142, 143), (98, 96, 128, 130), (125, 124, 156, 157), (112, 111, 143, 144), (99, 98, 130, 131), (126, 125, 157, 158), (113, 112, 144, 145), (100, 99, 131, 132), (127, 126, 158, 159), (114, 113, 145, 146), (101, 100, 132, 133), (97, 127, 159, 129), (115, 114, 146, 147), (102, 101, 133, 134)])
_uv = me_cylinder_001.uv_layers.new(name='UVMap')
_uv.uv.foreach_set('vector', [1.0, 0.5, 1.0, 1.0, 0.9688, 1.0, 0.9688, 0.5, 0.9688, 0.5, 0.9688, 1.0, 0.9375, 1.0, 0.9375, 0.5, 0.9375, 0.5, 0.9375, 1.0, 0.9062, 1.0, 0.9062, 0.5, 0.9062, 0.5, 0.9062, 1.0, 0.875, 1.0, 0.875, 0.5, 0.875, 0.5, 0.875, 1.0, 0.8438, 1.0, 0.8438, 0.5, 0.8438, 0.5, 0.8438, 1.0, 0.8125, 1.0, 0.8125, 0.5, 0.8125, 0.5, 0.8125, 1.0, 0.7812, 1.0, 0.7812, 0.5, 0.7812, 0.5, 0.7812, 1.0, 0.75, 1.0, 0.75, 0.5, 0.75, 0.5, 0.75, 1.0, 0.7188, 1.0, 0.7188, 0.5, 0.7188, 0.5, 0.7188, 1.0, 0.6875, 1.0, 0.6875, 0.5, 0.6875, 0.5, 0.6875, 1.0, 0.6562, 1.0, 0.6562, 0.5, 0.6562, 0.5, 0.6562, 1.0, 0.625, 1.0, 0.625, 0.5, 0.625, 0.5, 0.625, 1.0, 0.5938, 1.0, 0.5938, 0.5, 0.5938, 0.5, 0.5938, 1.0, 0.5625, 1.0, 0.5625, 0.5, 0.5625, 0.5, 0.5625, 1.0, 0.5312, 1.0, 0.5312, 0.5, 0.5312, 0.5, 0.5312, 1.0, 0.5, 1.0, 0.5, 0.5, 0.5, 0.5, 0.5, 1.0, 0.4688, 1.0, 0.4688, 0.5, 0.4688, 0.5, 0.4688, 1.0, 0.4375, 1.0, 0.4375, 0.5, 0.4375, 0.5, 0.4375, 1.0, 0.4062, 1.0, 0.4062, 0.5, 0.4062, 0.5, 0.4062, 1.0, 0.375, 1.0, 0.375, 0.5, 0.375, 0.5, 0.375, 1.0, 0.3438, 1.0, 0.3438, 0.5, 0.3438, 0.5, 0.3438, 1.0, 0.3125, 1.0, 0.3125, 0.5, 0.3125, 0.5, 0.3125, 1.0, 0.2812, 1.0, 0.2812, 0.5, 0.2812, 0.5, 0.2812, 1.0, 0.25, 1.0, 0.25, 0.5, 0.25, 0.5, 0.25, 1.0, 0.2188, 1.0, 0.2188, 0.5, 0.2188, 0.5, 0.2188, 1.0, 0.1875, 1.0, 0.1875, 0.5, 0.1875, 0.5, 0.1875, 1.0, 0.1562, 1.0, 0.1562, 0.5, 0.1562, 0.5, 0.1562, 1.0, 0.125, 1.0, 0.125, 0.5, 0.125, 0.5, 0.125, 1.0, 0.09375, 1.0, 0.09375, 0.5, 0.09375, 0.5, 0.09375, 1.0, 0.0625, 1.0, 0.0625, 0.5, 0.08547, 0.08547, 0.1207, 0.05653, 0.1207, 0.05653, 0.08547, 0.08547, 0.0625, 0.5, 0.0625, 1.0, 0.03125, 1.0, 0.03125, 0.5, 0.03125, 0.5, 0.03125, 1.0, 0.0, 1.0, 0.0, 0.5, 0.75, 0.49, 0.7968, 0.4854, 0.8418, 0.4717, 0.8833, 0.4496, 0.9197, 0.4197, 0.9496, 0.3833, 0.9717, 0.3418, 0.9854, 0.2968, 0.99, 0.25, 0.9854, 0.2032, 0.9717, 0.1582, 0.9496, 0.1167, 0.9197, 0.08029, 0.8833, 0.05045, 0.8418, 0.02827, 0.7968, 0.01461, 0.75, 0.01, 0.7032, 0.01461, 0.6582, 0.02827, 0.6167, 0.05045, 0.5803, 0.08029, 0.5504, 0.1167, 0.5283, 0.1582, 0.5146, 0.2032, 0.51, 0.25, 0.5146, 0.2968, 0.5283, 0.3418, 0.5504, 0.3833, 0.5803, 0.4197, 0.6167, 0.4496, 0.6582, 0.4717, 0.7032, 0.4854, 0.25, 0.4827, 0.2954, 0.4782, 0.2968, 0.4854, 0.25, 0.49, 0.2954, 0.4782, 0.339, 0.465, 0.3418, 0.4717, 0.2968, 0.4854, 0.339, 0.465, 0.3793, 0.4435, 0.3833, 0.4496, 0.3418, 0.4717, 0.3793, 0.4435, 0.4145, 0.4145, 0.4197, 0.4197, 0.3833, 0.4496, 0.4145, 0.4145, 0.4435, 0.3793, 0.4496, 0.3833, 0.4197, 0.4197, 0.4435, 0.3793, 0.465, 0.339, 0.4717, 0.3418, 0.4496, 0.3833, 0.465, 0.339, 0.4782, 0.2954, 0.4854, 0.2968, 0.4717, 0.3418, 0.4782, 0.2954, 0.4827, 0.25, 0.49, 0.25, 0.4854, 0.2968, 0.4827, 0.25, 0.4782, 0.2046, 0.4854, 0.2032, 0.49, 0.25, 0.4782, 0.2046, 0.465, 0.161, 0.4717, 0.1582, 0.4854, 0.2032, 0.465, 0.161, 0.4435, 0.1207, 0.4496, 0.1167, 0.4717, 0.1582, 0.4435, 0.1207, 0.4145, 0.08547, 0.4197, 0.08029, 0.4496, 0.1167, 0.4145, 0.08547, 0.3793, 0.05653, 0.3833, 0.05045, 0.4197, 0.08029, 0.3793, 0.05653, 0.339, 0.03503, 0.3418, 0.02827, 0.3833, 0.05045, 0.339, 0.03503, 0.2954, 0.02179, 0.2968, 0.01461, 0.3418, 0.02827, 0.2954, 0.02179, 0.25, 0.01732, 0.25, 0.01, 0.2968, 0.01461, 0.25, 0.01732, 0.2046, 0.02179, 0.2032, 0.01461, 0.25, 0.01, 0.2046, 0.02179, 0.161, 0.03503, 0.1582, 0.02827, 0.2032, 0.01461, 0.161, 0.03503, 0.1207, 0.05653, 0.1167, 0.05045, 0.1582, 0.02827, 0.1207, 0.05653, 0.08547, 0.08547, 0.08029, 0.08029, 0.1167, 0.05045, 0.08547, 0.08547, 0.05653, 0.1207, 0.05045, 0.1167, 0.08029, 0.08029, 0.05653, 0.1207, 0.03503, 0.161, 0.02827, 0.1582, 0.05045, 0.1167, 0.03503, 0.161, 0.02179, 0.2046, 0.01461, 0.2032, 0.02827, 0.1582, 0.02179, 0.2046, 0.01732, 0.25, 0.01, 0.25, 0.01461, 0.2032, 0.01732, 0.25, 0.02179, 0.2954, 0.01461, 0.2968, 0.01, 0.25, 0.02179, 0.2954, 0.03503, 0.339, 0.02827, 0.3418, 0.01461, 0.2968, 0.03503, 0.339, 0.05653, 0.3793, 0.05045, 0.3833, 0.02827, 0.3418, 0.05653, 0.3793, 0.08547, 0.4145, 0.08029, 0.4197, 0.05045, 0.3833, 0.08547, 0.4145, 0.1207, 0.4435, 0.1167, 0.4496, 0.08029, 0.4197, 0.1207, 0.4435, 0.161, 0.465, 0.1582, 0.4717, 0.1167, 0.4496, 0.161, 0.465, 0.2046, 0.4782, 0.2032, 0.4854, 0.1582, 0.4717, 0.2046, 0.4782, 0.25, 0.4827, 0.25, 0.49, 0.2032, 0.4854, 0.08547, 0.08547, 0.1207, 0.05653, 0.1207, 0.05653, 0.08547, 0.08547, 0.4782, 0.2954, 0.465, 0.339, 0.465, 0.339, 0.4782, 0.2954, 0.05653, 0.1207, 0.08547, 0.08547, 0.08547, 0.08547, 0.05653, 0.1207, 0.4827, 0.25, 0.4782, 0.2954, 0.4782, 0.2954, 0.4827, 0.25, 0.03503, 0.161, 0.05653, 0.1207, 0.05653, 0.1207, 0.03503, 0.161, 0.4782, 0.2046, 0.4827, 0.25, 0.4827, 0.25, 0.4782, 0.2046, 0.02179, 0.2046, 0.03503, 0.161, 0.03503, 0.161, 0.02179, 0.2046, 0.465, 0.161, 0.4782, 0.2046, 0.4782, 0.2046, 0.465, 0.161, 0.01732, 0.25, 0.02179, 0.2046, 0.02179, 0.2046, 0.01732, 0.25, 0.4435, 0.1207, 0.465, 0.161, 0.465, 0.161, 0.4435, 0.1207, 0.02179, 0.2954, 0.01732, 0.25, 0.01732, 0.25, 0.02179, 0.2954, 0.4145, 0.08547, 0.4435, 0.1207, 0.4435, 0.1207, 0.4145, 0.08547, 0.03503, 0.339, 0.02179, 0.2954, 0.02179, 0.2954, 0.03503, 0.339, 0.3793, 0.05653, 0.4145, 0.08547, 0.4145, 0.08547, 0.3793, 0.05653, 0.05653, 0.3793, 0.03503, 0.339, 0.03503, 0.339, 0.05653, 0.3793, 0.339, 0.03503, 0.3793, 0.05653, 0.3793, 0.05653, 0.339, 0.03503, 0.2954, 0.4782, 0.25, 0.4827, 0.25, 0.4827, 0.2954, 0.4782, 0.08547, 0.4145, 0.05653, 0.3793, 0.05653, 0.3793, 0.08547, 0.4145, 0.2954, 0.02179, 0.339, 0.03503, 0.339, 0.03503, 0.2954, 0.02179, 0.339, 0.465, 0.2954, 0.4782, 0.2954, 0.4782, 0.339, 0.465, 0.1207, 0.4435, 0.08547, 0.4145, 0.08547, 0.4145, 0.1207, 0.4435, 0.25, 0.01732, 0.2954, 0.02179, 0.2954, 0.02179, 0.25, 0.01732, 0.3793, 0.4435, 0.339, 0.465, 0.339, 0.465, 0.3793, 0.4435, 0.161, 0.465, 0.1207, 0.4435, 0.1207, 0.4435, 0.161, 0.465, 0.2046, 0.02179, 0.25, 0.01732, 0.25, 0.01732, 0.2046, 0.02179, 0.4145, 0.4145, 0.3793, 0.4435, 0.3793, 0.4435, 0.4145, 0.4145, 0.2046, 0.4782, 0.161, 0.465, 0.161, 0.465, 0.2046, 0.4782, 0.161, 0.03503, 0.2046, 0.02179, 0.2046, 0.02179, 0.161, 0.03503, 0.4435, 0.3793, 0.4145, 0.4145, 0.4145, 0.4145, 0.4435, 0.3793, 0.25, 0.4827, 0.2046, 0.4782, 0.2046, 0.4782, 0.25, 0.4827, 0.1207, 0.05653, 0.161, 0.03503, 0.161, 0.03503, 0.1207, 0.05653, 0.465, 0.339, 0.4435, 0.3793, 0.4435, 0.3793, 0.465, 0.339, 0.2954, 0.4782, 0.25, 0.4827, 0.2046, 0.4782, 0.161, 0.465, 0.1207, 0.4435, 0.08547, 0.4145, 0.05653, 0.3793, 0.03503, 0.339, 0.02179, 0.2954, 0.01732, 0.25, 0.02179, 0.2046, 0.03503, 0.161, 0.05653, 0.1207, 0.08547, 0.08547, 0.1207, 0.05653, 0.161, 0.03503, 0.2046, 0.02179, 0.25, 0.01732, 0.2954, 0.02179, 0.339, 0.03503, 0.3793, 0.05653, 0.4145, 0.08547, 0.4435, 0.1207, 0.465, 0.161, 0.4782, 0.2046, 0.4827, 0.25, 0.4782, 0.2954, 0.465, 0.339, 0.4435, 0.3793, 0.4145, 0.4145, 0.3793, 0.4435, 0.339, 0.465, 0.4782, 0.2954, 0.465, 0.339, 0.465, 0.339, 0.4782, 0.2954, 0.05653, 0.1207, 0.08547, 0.08547, 0.08547, 0.08547, 0.05653, 0.1207, 0.4827, 0.25, 0.4782, 0.2954, 0.4782, 0.2954, 0.4827, 0.25, 0.03503, 0.161, 0.05653, 0.1207, 0.05653, 0.1207, 0.03503, 0.161, 0.4782, 0.2046, 0.4827, 0.25, 0.4827, 0.25, 0.4782, 0.2046, 0.02179, 0.2046, 0.03503, 0.161, 0.03503, 0.161, 0.02179, 0.2046, 0.465, 0.161, 0.4782, 0.2046, 0.4782, 0.2046, 0.465, 0.161, 0.01732, 0.25, 0.02179, 0.2046, 0.02179, 0.2046, 0.01732, 0.25, 0.4435, 0.1207, 0.465, 0.161, 0.465, 0.161, 0.4435, 0.1207, 0.02179, 0.2954, 0.01732, 0.25, 0.01732, 0.25, 0.02179, 0.2954, 0.4145, 0.08547, 0.4435, 0.1207, 0.4435, 0.1207, 0.4145, 0.08547, 0.03503, 0.339, 0.02179, 0.2954, 0.02179, 0.2954, 0.03503, 0.339, 0.3793, 0.05653, 0.4145, 0.08547, 0.4145, 0.08547, 0.3793, 0.05653, 0.05653, 0.3793, 0.03503, 0.339, 0.03503, 0.339, 0.05653, 0.3793, 0.339, 0.03503, 0.3793, 0.05653, 0.3793, 0.05653, 0.339, 0.03503, 0.2954, 0.4782, 0.25, 0.4827, 0.25, 0.4827, 0.2954, 0.4782, 0.08547, 0.4145, 0.05653, 0.3793, 0.05653, 0.3793, 0.08547, 0.4145, 0.2954, 0.02179, 0.339, 0.03503, 0.339, 0.03503, 0.2954, 0.02179, 0.339, 0.465, 0.2954, 0.4782, 0.2954, 0.4782, 0.339, 0.465, 0.1207, 0.4435, 0.08547, 0.4145, 0.08547, 0.4145, 0.1207, 0.4435, 0.25, 0.01732, 0.2954, 0.02179, 0.2954, 0.02179, 0.25, 0.01732, 0.3793, 0.4435, 0.339, 0.465, 0.339, 0.465, 0.3793, 0.4435, 0.161, 0.465, 0.1207, 0.4435, 0.1207, 0.4435, 0.161, 0.465, 0.2046, 0.02179, 0.25, 0.01732, 0.25, 0.01732, 0.2046, 0.02179, 0.4145, 0.4145, 0.3793, 0.4435, 0.3793, 0.4435, 0.4145, 0.4145, 0.2046, 0.4782, 0.161, 0.465, 0.161, 0.465, 0.2046, 0.4782, 0.161, 0.03503, 0.2046, 0.02179, 0.2046, 0.02179, 0.161, 0.03503, 0.4435, 0.3793, 0.4145, 0.4145, 0.4145, 0.4145, 0.4435, 0.3793, 0.25, 0.4827, 0.2046, 0.4782, 0.2046, 0.4782, 0.25, 0.4827, 0.1207, 0.05653, 0.161, 0.03503, 0.161, 0.03503, 0.1207, 0.05653, 0.465, 0.339, 0.4435, 0.3793, 0.4435, 0.3793, 0.465, 0.339])
me_cylinder_001.update()

# ---- objects
ob_cube = bpy.data.objects.new('Cube', me_cube)
ob_light = bpy.data.objects.new('Light', light_light)
ob_camera = bpy.data.objects.new('Camera', cam_camera)
ob_cube_001 = bpy.data.objects.new('Cube.001', me_cube_001)
ob_cylinder = bpy.data.objects.new('Cylinder', me_cylinder)
ob_cylinder_001 = bpy.data.objects.new('Cylinder.001', me_cylinder_001)

# ---- transforms, parenting, visibility, modifiers, constraints
ob_cube.location = (-0.037, 0.01906, -0.03496)
ob_cube.scale = (0.007193, 0.219, 0.349)
ob_cube.lock_rotations_4d = False
ob_cube.empty_display_type = 'ARROWS'
ob_cube.lineart.crease_threshold = 0.0
ob_light.location = (4.079, 1.034, 5.926)
ob_light.rotation_euler = (0.6503, 0.05522, 1.866)
ob_light.scale = (1.01, 1.01, 1.01)
ob_light.lock_rotations_4d = False
ob_light.empty_display_type = 'ARROWS'
ob_light.color = (0.0, 0.0, 0.0, 0.0)
ob_light.lineart.crease_threshold = 0.0
ob_camera.location = (7.393, -6.974, 4.971)
ob_camera.rotation_euler = (1.109, 0.0, 0.8149)
ob_camera.scale = (1.01, 1.01, 1.01)
ob_camera.lock_rotations_4d = False
ob_camera.empty_display_type = 'ARROWS'
ob_camera.color = (0.0, 0.0, 0.0, 0.0)
ob_camera.display_type = 'WIRE'
ob_camera.lineart.crease_threshold = 0.0
ob_cube_001.location = (-0.02778, 0.01314, -0.02719)
ob_cube_001.scale = (-0.008988, 0.07543, 0.1709)
ob_cylinder.location = (-0.0289, 0.01275, 0.267)
ob_cylinder.rotation_euler = (6.283, -4.712, 0.0)
ob_cylinder.scale = (0.01565, 0.01565, 0.002818)
ob_cylinder_001.location = (-0.0289, 0.01275, -0.3252)
ob_cylinder_001.rotation_euler = (6.283, -4.712, 0.0)
ob_cylinder_001.scale = (0.01565, 0.01565, 0.002818)

# ---- collection membership
col_collection.objects.link(ob_cube)
col_collection.objects.link(ob_light)
col_collection.objects.link(ob_camera)
col_collection.objects.link(ob_cube_001)
col_collection.objects.link(ob_cylinder)
col_collection.objects.link(ob_cylinder_001)

# ---- scene / render settings (as saved in the file)
scene.camera = ob_camera
scene.frame_start = 1; scene.frame_end = 250; scene.frame_set(1)
scene.render.engine = 'BLENDER_EEVEE_NEXT'
scene.render.bake_bias = 0.0
scene.render.bake_samples = 0
scene.cycles.sampling_pattern = 'TABULATED_SOBOL'
scene.eevee.use_volume_custom_range = False
bpy.context.view_layer.update()
